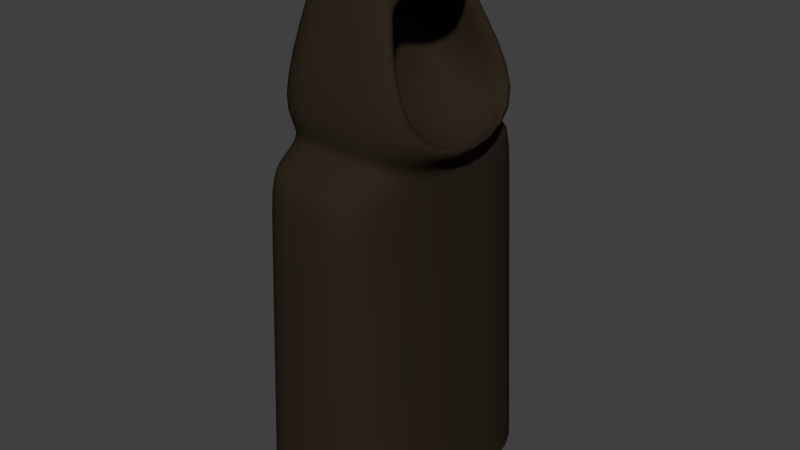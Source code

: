 # Source: Phanton.blend  (saved by Blender 2.79.0; exported with 4.5.12 LTS)
import bpy
from mathutils import Matrix  # noqa: F401  (used for matrix-valued properties, if any)

bpy.ops.wm.read_factory_settings(use_empty=True)
scene = bpy.context.scene
scene.name = 'Scene'

# ---- collections
col_collection_1 = bpy.data.collections.new('Collection 1'); scene.collection.children.link(col_collection_1)

# ---- materials (node trees are filled in below, after node groups)
mat_phanton = bpy.data.materials.new('phanton')
mat_phanton.alpha_threshold = 0.0
mat_phanton.roughness = 0.5

# ---- material node trees
mat_phanton.use_nodes = True; mat_phanton.node_tree.nodes.clear()
_N = mat_phanton.node_tree.nodes; _L = mat_phanton.node_tree.links
n0 = _N.new('ShaderNodeOutputMaterial'); n0.name = 'Material Output'; n0.location = (300, 300)
n1 = _N.new('ShaderNodeBsdfDiffuse'); n1.name = 'Diffuse BSDF'; n1.location = (10, 300)
n1.inputs[0].default_value = (0.02539, 0.01891, 0.01191, 1.0)
_L.new(n1.outputs[0], n0.inputs[0])
n0.is_active_output = True

# ---- world
world_world = bpy.data.worlds.new('World'); scene.world = world_world
world_world.color = (0.05088, 0.05088, 0.05088)
world_world.use_sun_shadow = False
world_world.sun_shadow_jitter_overblur = 0.0
world_world.cycles.sampling_method = 'MANUAL'

# ---- meshes
me_cube_002 = bpy.data.meshes.new('Cube.002')
me_cube_002.from_pydata([(-0.6306, -1.309, 0.05458), (-0.3455, -0.5111, 5.29), (-0.6306, 1.309, 0.05458), (-0.3446, 0.5103, 5.29), (0.8942, -1.309, 0.05458), (0.5229, -0.4893, 5.15), (0.8942, 1.309, 0.05458), (0.5229, 0.3854, 5.15), (-0.4456, -0.7574, 3.785), (-0.4456, 0.7574, 3.785), (0.7093, 0.7574, 3.727), (0.7093, -0.7574, 3.727), (-0.6306, -1.0, 3.995), (-0.6306, 1.0, 3.995), (0.885, 0.8469, 4.061), (0.885, -0.8485, 4.061), (-0.4553, 1.249, 3.598), (0.7189, 1.249, 3.585), (0.7189, -1.249, 3.585), (-0.4553, -1.249, 3.598), (-0.7115, 0.0, 0.05458), (-0.3889, 0.0, 5.505), (0.9752, 0.0, 0.05458), (0.9924, -0.01113, 5.112), (0.7706, 0.0, 3.558), (-0.5069, 0.0, 3.782), (1.027, 0.0, 3.76), (-0.7115, 0.0, 3.989), (-0.5176, 0.0, 3.592), (0.7813, 0.0, 3.358), (0.9643, -0.009317, 5.233), (0.503, -0.5675, 5.237), (0.503, 0.468, 5.237), (0.8942, 1.0, 3.96), (0.8942, -1.0, 3.96), (1.052, 0.0, 3.636), (0.01365, -0.001786, 5.043), (0.1817, 0.0, 4.028), (-0.02637, -0.3628, 4.896), (-0.02317, 0.3434, 4.901), (0.1372, 0.596, 4.071), (0.1372, -0.596, 4.072), (-0.3961, -0.6932, 5.037), (-0.3964, 0.6934, 5.035), (0.5301, 0.5326, 5.014), (0.5301, -0.6499, 5.012), (-0.4536, 0.0, 5.247), (0.5495, 0.4414, 4.962), (0.5495, -0.5577, 4.961), (0.04547, -0.002407, 4.873), (0.002723, 0.3842, 4.755), (0.0006631, -0.4047, 4.752), (0.1318, 1.309, 0.05458), (0.1457, 0.5021, 5.4), (0.1318, -1.309, 0.05458), (0.1448, -0.5356, 5.401), (0.1318, -0.7574, 3.77), (0.1318, 0.7574, 3.77), (0.1318, -1.0, 3.974), (0.1318, 1.0, 3.974), (0.1318, 1.249, 3.592), (0.1318, -1.249, 3.592), (0.2954, -0.00135, 5.522), (0.1199, -0.6556, 5.069), (0.119, 0.6033, 5.065), (0.4914, 0.3461, 5.052), (0.8277, 0.7663, 4.049), (0.8325, -0.01765, 5.056), (0.8277, -0.7695, 4.05), (0.4914, -0.4543, 5.053), (0.9411, 0.0, 3.421), (0.5224, -0.5163, 4.88), (0.5224, 0.4038, 4.88), (-0.4661, 1.252, 3.38), (0.7297, 1.252, 3.368), (0.7297, -1.252, 3.368), (-0.4661, -1.252, 3.38), (0.7932, 0.0, 3.164), (-0.5295, 0.0, 3.374), (0.1318, -1.252, 3.374), (0.1318, 1.252, 3.374)], [], [(46, 21, 3, 43), (64, 53, 32, 44), (65, 67, 36, 39), (63, 55, 1, 42), (62, 21, 1, 55), (61, 56, 8, 19), (29, 24, 11, 18), (60, 57, 10, 17), (28, 25, 9, 16), (56, 58, 12, 8), (24, 35, 34, 11), (57, 59, 33, 10), (25, 27, 13, 9), (78, 28, 16, 73), (80, 60, 17, 74), (77, 29, 18, 75), (79, 61, 19, 76), (74, 17, 29, 77), (76, 19, 28, 78), (8, 12, 27, 25), (10, 33, 35, 24), (19, 8, 25, 28), (17, 10, 24, 29), (53, 3, 21, 62), (72, 65, 39, 50), (42, 1, 21, 46), (5, 23, 30, 31), (47, 14, 33, 44), (48, 5, 31, 45), (26, 15, 34, 35), (23, 7, 32, 30), (14, 26, 35, 33), (49, 36, 38, 51), (50, 39, 36, 49), (71, 68, 41, 51), (67, 69, 38, 36), (70, 66, 40, 37), (68, 70, 37, 41), (69, 71, 51, 38), (40, 50, 49, 37), (37, 49, 51, 41), (15, 48, 45, 34), (7, 47, 44, 32), (12, 42, 46, 27), (66, 72, 50, 40), (58, 63, 42, 12), (59, 64, 44, 33), (27, 46, 43, 13), (13, 43, 64, 59), (34, 45, 63, 58), (32, 53, 62, 30), (75, 18, 61, 79), (73, 16, 60, 80), (9, 13, 59, 57), (11, 34, 58, 56), (16, 9, 57, 60), (18, 11, 56, 61), (30, 62, 55, 31), (45, 31, 55, 63), (43, 3, 53, 64), (14, 47, 72, 66), (5, 48, 71, 69), (15, 26, 70, 68), (26, 14, 66, 70), (23, 5, 69, 67), (48, 15, 68, 71), (47, 7, 65, 72), (7, 23, 67, 65), (2, 73, 80, 52), (4, 75, 79, 54), (0, 76, 78, 20), (6, 74, 77, 22), (54, 79, 76, 0), (22, 77, 75, 4), (52, 80, 74, 6), (20, 78, 73, 2)])
me_cube_002.polygons.foreach_set('use_smooth', [True] * 76)
me_cube_002.materials.append(mat_phanton)
me_cube_002.use_remesh_preserve_volume = False
me_cube_002.use_remesh_preserve_attributes = False
me_cube_002.use_mirror_vertex_groups = False
me_cube_002.update()

# ---- objects
ob_cube_001 = bpy.data.objects.new('Cube.001', me_cube_002)

# ---- transforms, parenting, visibility, modifiers, constraints
ob_cube_001.location = (0.0, 0.0, 0.0)
ob_cube_001.scale = (0.3683, 0.3683, 0.3683)
ob_cube_001.lineart.crease_threshold = 0.0
_m = ob_cube_001.modifiers.new('Subsurf', 'SUBSURF')
_m.uv_smooth = 'PRESERVE_CORNERS'
_m.quality = 2
_m.show_only_control_edges = False

# ---- collection membership
col_collection_1.objects.link(ob_cube_001)

# ---- scene / render settings (as saved in the file)
scene.frame_start = 1; scene.frame_end = 250; scene.frame_set(1)
scene.render.engine = 'CYCLES'
scene.render.resolution_percentage = 50
scene.render.dither_intensity = 0.0
scene.cycles.use_denoising = False
scene.cycles.samples = 128
scene.cycles.sampling_pattern = 'TABULATED_SOBOL'
scene.cycles.use_adaptive_sampling = False
scene.cycles.use_light_tree = False
scene.cycles.blur_glossy = 0.0
scene.cycles.sample_clamp_indirect = 0.0
scene.view_settings.view_transform = 'Standard'
bpy.context.view_layer.update()

# ---- added for rendering (the .blend has no active camera and no usable light): camera, sun
cam_auto = bpy.data.cameras.new('AutoCamera')
cam_auto.lens = 50.0
cam_auto.sensor_width = 36.0
cam_auto.clip_end = 1000.0
ob_auto_camera = bpy.data.objects.new('AutoCamera', cam_auto)
scene.collection.objects.link(ob_auto_camera)
ob_auto_camera.location = (2.21378, -2.58128, 2.7477)
ob_auto_camera.rotation_euler = (1.09748, -7.21219e-08, 0.694738)
scene.camera = ob_auto_camera
light_auto_sun = bpy.data.lights.new('AutoSun', 'SUN')
light_auto_sun.energy = 3.0
light_auto_sun.angle = 0.0523599
ob_auto_sun = bpy.data.objects.new('AutoSun', light_auto_sun)
scene.collection.objects.link(ob_auto_sun)
ob_auto_sun.rotation_euler = (0.872665, 0.174533, 0.523599)
bpy.context.view_layer.update()
